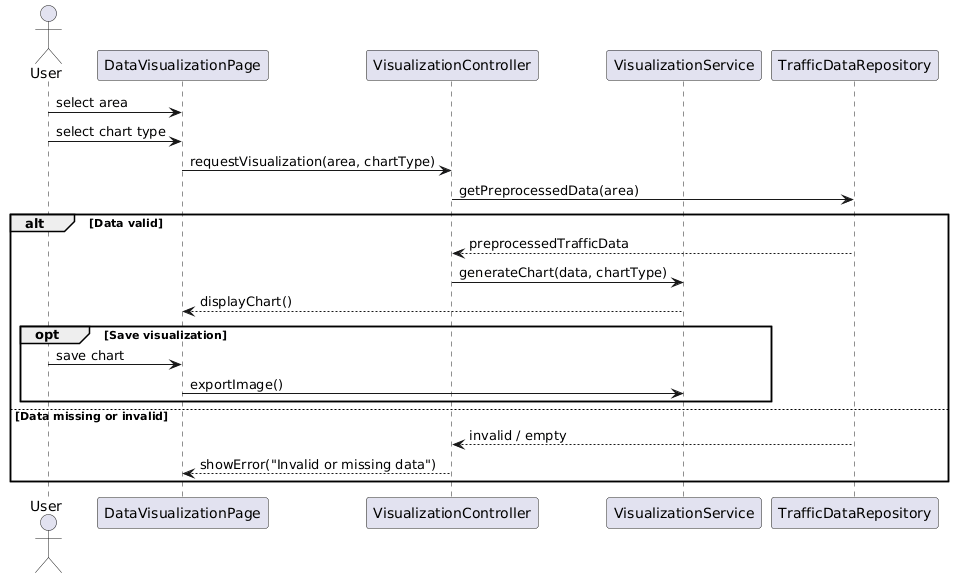

The diagram above was rendered by PlantUML. Its source (embedded in the PNG):
@startuml
actor User

participant DataVisualizationPage
participant VisualizationController
participant VisualizationService
participant TrafficDataRepository

User -> DataVisualizationPage : select area
User -> DataVisualizationPage : select chart type
DataVisualizationPage -> VisualizationController : requestVisualization(area, chartType)

VisualizationController -> TrafficDataRepository : getPreprocessedData(area)

alt Data valid
    TrafficDataRepository --> VisualizationController : preprocessedTrafficData
    VisualizationController -> VisualizationService : generateChart(data, chartType)
    VisualizationService --> DataVisualizationPage : displayChart()

    opt Save visualization
        User -> DataVisualizationPage : save chart
        DataVisualizationPage -> VisualizationService : exportImage()
    end
else Data missing or invalid
    TrafficDataRepository --> VisualizationController : invalid / empty
    VisualizationController --> DataVisualizationPage : showError("Invalid or missing data")
end
@enduml